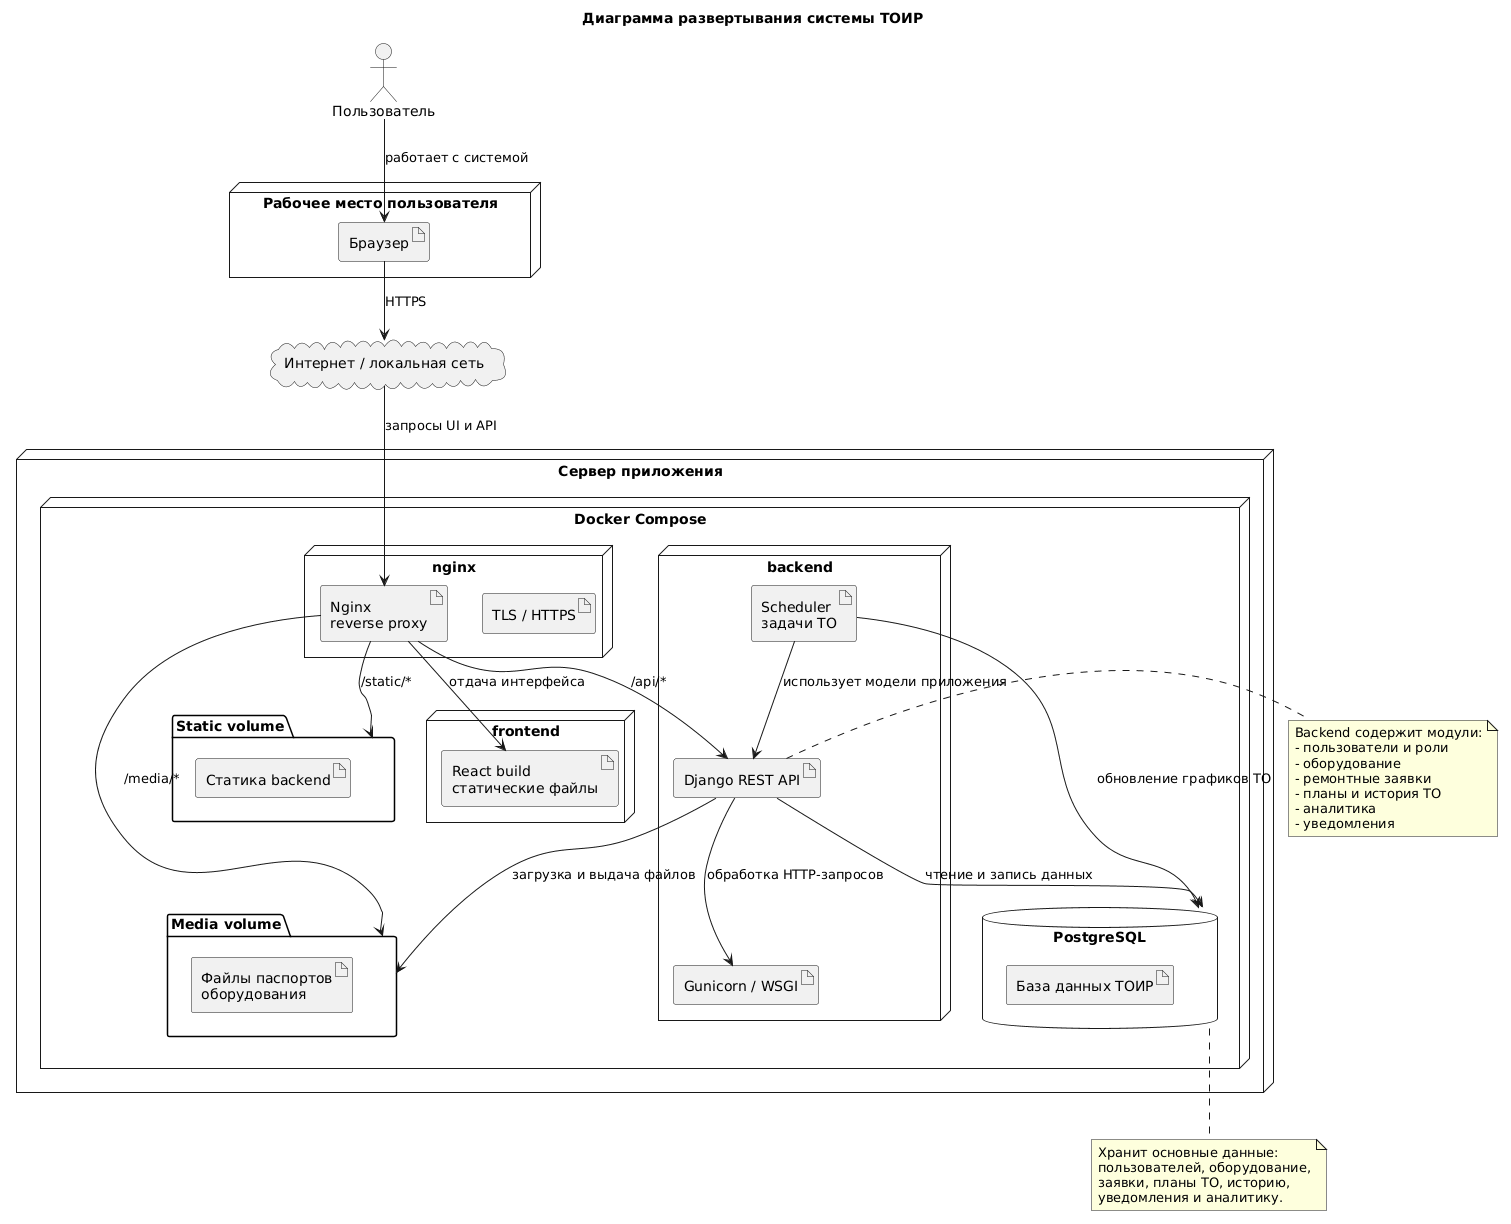

The diagram above was rendered by PlantUML. Its source (embedded in the PNG):
@startuml
title Диаграмма развертывания системы ТОИР

skinparam componentStyle rectangle

actor "Пользователь" as User

node "Рабочее место пользователя" as Client {
  artifact "Браузер" as Browser
}

node "Сервер приложения" as AppServer {
  node "Docker Compose" as Compose {
    node "nginx" as NginxNode {
      artifact "Nginx\nreverse proxy" as Nginx
      artifact "TLS / HTTPS" as TLS
    }

    node "frontend" as FrontendNode {
      artifact "React build\nстатические файлы" as Frontend
    }

    node "backend" as BackendNode {
      artifact "Django REST API" as Backend
      artifact "Gunicorn / WSGI" as Gunicorn
      artifact "Scheduler\nзадачи ТО" as Scheduler
    }

    database "PostgreSQL" as Postgres {
      artifact "База данных ТОИР" as Database
    }

    folder "Media volume" as Media {
      artifact "Файлы паспортов\nоборудования" as Passports
    }

    folder "Static volume" as Static {
      artifact "Статика backend" as StaticFiles
    }
  }
}

cloud "Интернет / локальная сеть" as Network

User --> Browser : работает с системой
Browser --> Network : HTTPS
Network --> Nginx : запросы UI и API

Nginx --> Frontend : отдача интерфейса
Nginx --> Backend : /api/*
Nginx --> Media : /media/*
Nginx --> Static : /static/*

Backend --> Gunicorn : обработка HTTP-запросов
Backend --> Postgres : чтение и запись данных
Backend --> Media : загрузка и выдача файлов
Scheduler --> Postgres : обновление графиков ТО
Scheduler --> Backend : использует модели приложения

note right of Backend
  Backend содержит модули:
  - пользователи и роли
  - оборудование
  - ремонтные заявки
  - планы и история ТО
  - аналитика
  - уведомления
end note

note bottom of Postgres
  Хранит основные данные:
  пользователей, оборудование,
  заявки, планы ТО, историю,
  уведомления и аналитику.
end note
@enduml